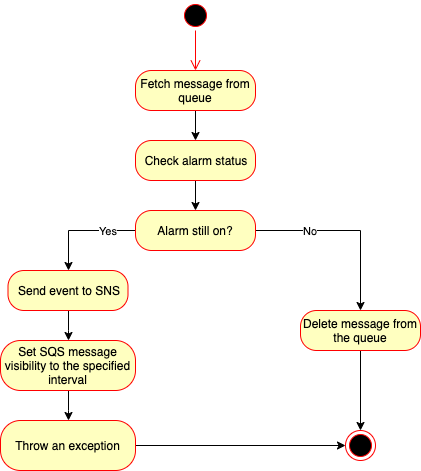

The diagram above was exported from draw.io. Its source (the exported page's mxGraphModel, read from the mxfile embedded in the PNG):
<mxGraphModel dx="900" dy="1691" grid="1" gridSize="10" guides="1" tooltips="1" connect="1" arrows="1" fold="1" page="1" pageScale="1" pageWidth="850" pageHeight="1100" math="0" shadow="0">
  <root>
    <mxCell id="0" />
    <mxCell id="1" parent="0" />
    <mxCell id="7huOM5e73M_0C5vDlksd-6" style="edgeStyle=orthogonalEdgeStyle;rounded=0;orthogonalLoop=1;jettySize=auto;html=1;entryX=0.5;entryY=0;entryDx=0;entryDy=0;" parent="1" source="7huOM5e73M_0C5vDlksd-3" target="7huOM5e73M_0C5vDlksd-5" edge="1">
      <mxGeometry relative="1" as="geometry" />
    </mxCell>
    <mxCell id="7huOM5e73M_0C5vDlksd-3" value="Check alarm status" style="rounded=1;whiteSpace=wrap;html=1;arcSize=40;fontColor=#000000;fillColor=#ffffc0;strokeColor=#ff0000;" parent="1" vertex="1">
      <mxGeometry x="325" y="110" width="120" height="40" as="geometry" />
    </mxCell>
    <mxCell id="7huOM5e73M_0C5vDlksd-8" value="Yes" style="edgeStyle=orthogonalEdgeStyle;rounded=0;orthogonalLoop=1;jettySize=auto;html=1;entryX=0.5;entryY=0;entryDx=0;entryDy=0;" parent="1" source="7huOM5e73M_0C5vDlksd-5" target="7huOM5e73M_0C5vDlksd-7" edge="1">
      <mxGeometry x="-0.4891" relative="1" as="geometry">
        <mxPoint as="offset" />
      </mxGeometry>
    </mxCell>
    <mxCell id="7huOM5e73M_0C5vDlksd-27" value="No" style="edgeStyle=orthogonalEdgeStyle;rounded=0;orthogonalLoop=1;jettySize=auto;html=1;entryX=0.5;entryY=0;entryDx=0;entryDy=0;" parent="1" source="7huOM5e73M_0C5vDlksd-5" target="7huOM5e73M_0C5vDlksd-19" edge="1">
      <mxGeometry x="-0.4054" relative="1" as="geometry">
        <mxPoint as="offset" />
      </mxGeometry>
    </mxCell>
    <mxCell id="7huOM5e73M_0C5vDlksd-5" value="Alarm still on?" style="rounded=1;whiteSpace=wrap;html=1;arcSize=40;fontColor=#000000;fillColor=#ffffc0;strokeColor=#ff0000;" parent="1" vertex="1">
      <mxGeometry x="325" y="180" width="120" height="40" as="geometry" />
    </mxCell>
    <mxCell id="7huOM5e73M_0C5vDlksd-11" style="edgeStyle=orthogonalEdgeStyle;rounded=0;orthogonalLoop=1;jettySize=auto;html=1;entryX=0.5;entryY=0;entryDx=0;entryDy=0;" parent="1" source="7huOM5e73M_0C5vDlksd-7" target="7huOM5e73M_0C5vDlksd-9" edge="1">
      <mxGeometry relative="1" as="geometry" />
    </mxCell>
    <mxCell id="7huOM5e73M_0C5vDlksd-7" value="Send event to SNS" style="rounded=1;whiteSpace=wrap;html=1;arcSize=40;fontColor=#000000;fillColor=#ffffc0;strokeColor=#ff0000;" parent="1" vertex="1">
      <mxGeometry x="197.5" y="240" width="120" height="40" as="geometry" />
    </mxCell>
    <mxCell id="7huOM5e73M_0C5vDlksd-18" style="edgeStyle=orthogonalEdgeStyle;rounded=0;orthogonalLoop=1;jettySize=auto;html=1;entryX=0.5;entryY=0;entryDx=0;entryDy=0;" parent="1" source="7huOM5e73M_0C5vDlksd-9" target="7huOM5e73M_0C5vDlksd-12" edge="1">
      <mxGeometry relative="1" as="geometry" />
    </mxCell>
    <mxCell id="7huOM5e73M_0C5vDlksd-9" value="Set SQS message visibility to the specified interval" style="rounded=1;whiteSpace=wrap;html=1;arcSize=40;fontColor=#000000;fillColor=#ffffc0;strokeColor=#ff0000;" parent="1" vertex="1">
      <mxGeometry x="190" y="310" width="135" height="50" as="geometry" />
    </mxCell>
    <mxCell id="7huOM5e73M_0C5vDlksd-23" style="edgeStyle=orthogonalEdgeStyle;rounded=0;orthogonalLoop=1;jettySize=auto;html=1;entryX=0;entryY=0.5;entryDx=0;entryDy=0;" parent="1" source="7huOM5e73M_0C5vDlksd-12" target="7huOM5e73M_0C5vDlksd-22" edge="1">
      <mxGeometry relative="1" as="geometry" />
    </mxCell>
    <mxCell id="7huOM5e73M_0C5vDlksd-12" value="Throw an exception" style="rounded=1;whiteSpace=wrap;html=1;arcSize=40;fontColor=#000000;fillColor=#ffffc0;strokeColor=#ff0000;" parent="1" vertex="1">
      <mxGeometry x="190" y="390" width="135" height="50" as="geometry" />
    </mxCell>
    <mxCell id="7huOM5e73M_0C5vDlksd-15" style="edgeStyle=orthogonalEdgeStyle;rounded=0;orthogonalLoop=1;jettySize=auto;html=1;entryX=0.5;entryY=0;entryDx=0;entryDy=0;" parent="1" source="7huOM5e73M_0C5vDlksd-13" target="7huOM5e73M_0C5vDlksd-3" edge="1">
      <mxGeometry relative="1" as="geometry" />
    </mxCell>
    <mxCell id="7huOM5e73M_0C5vDlksd-13" value="Fetch message from queue" style="rounded=1;whiteSpace=wrap;html=1;arcSize=40;fontColor=#000000;fillColor=#ffffc0;strokeColor=#ff0000;" parent="1" vertex="1">
      <mxGeometry x="325" y="40" width="120" height="40" as="geometry" />
    </mxCell>
    <mxCell id="7huOM5e73M_0C5vDlksd-16" value="" style="ellipse;html=1;shape=startState;fillColor=#000000;strokeColor=#ff0000;" parent="1" vertex="1">
      <mxGeometry x="370" y="-30" width="30" height="30" as="geometry" />
    </mxCell>
    <mxCell id="7huOM5e73M_0C5vDlksd-17" value="" style="edgeStyle=orthogonalEdgeStyle;html=1;verticalAlign=bottom;endArrow=open;endSize=8;strokeColor=#ff0000;entryX=0.5;entryY=0;entryDx=0;entryDy=0;" parent="1" source="7huOM5e73M_0C5vDlksd-16" target="7huOM5e73M_0C5vDlksd-13" edge="1">
      <mxGeometry relative="1" as="geometry">
        <mxPoint x="385" y="30" as="targetPoint" />
      </mxGeometry>
    </mxCell>
    <mxCell id="7huOM5e73M_0C5vDlksd-24" style="edgeStyle=orthogonalEdgeStyle;rounded=0;orthogonalLoop=1;jettySize=auto;html=1;entryX=0.5;entryY=0;entryDx=0;entryDy=0;" parent="1" source="7huOM5e73M_0C5vDlksd-19" target="7huOM5e73M_0C5vDlksd-22" edge="1">
      <mxGeometry relative="1" as="geometry" />
    </mxCell>
    <mxCell id="7huOM5e73M_0C5vDlksd-19" value="Delete message from the queue" style="rounded=1;whiteSpace=wrap;html=1;arcSize=40;fontColor=#000000;fillColor=#ffffc0;strokeColor=#ff0000;" parent="1" vertex="1">
      <mxGeometry x="490" y="280" width="120" height="40" as="geometry" />
    </mxCell>
    <mxCell id="7huOM5e73M_0C5vDlksd-22" value="" style="ellipse;html=1;shape=endState;fillColor=#000000;strokeColor=#ff0000;" parent="1" vertex="1">
      <mxGeometry x="535" y="400" width="30" height="30" as="geometry" />
    </mxCell>
  </root>
</mxGraphModel>